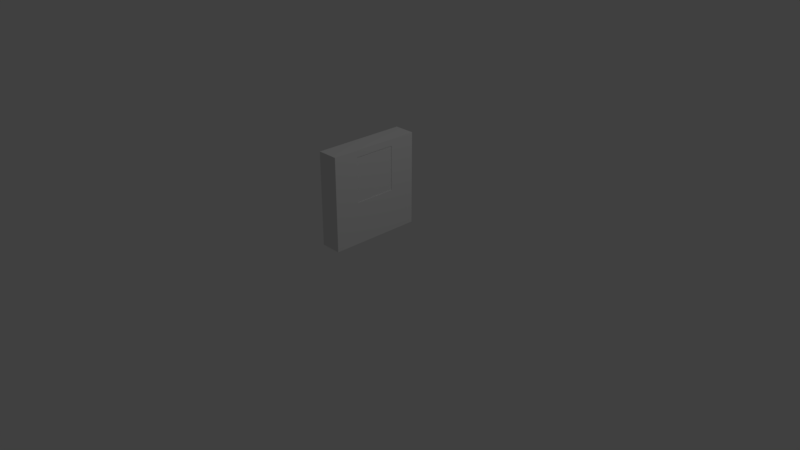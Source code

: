 # Source: memory_card1.blend  (saved by Blender 2.79.0; exported with 4.5.12 LTS)
import bpy
from mathutils import Matrix  # noqa: F401  (used for matrix-valued properties, if any)

bpy.ops.wm.read_factory_settings(use_empty=True)
scene = bpy.context.scene
scene.name = 'Scene'

# ---- collections
col_collection_1 = bpy.data.collections.new('Collection 1'); scene.collection.children.link(col_collection_1)

# ---- materials (node trees are filled in below, after node groups)
mat_material_001 = bpy.data.materials.new('Material.001')
mat_material_001.alpha_threshold = 0.0
mat_material_001.use_transparent_shadow = False
mat_material_001.roughness = 0.5
mat_material_001.line_color = (0.0, 0.0, 0.0, 1.0)
mat_material = bpy.data.materials.new('Material')
mat_material.alpha_threshold = 0.0
mat_material.use_transparent_shadow = False
mat_material.roughness = 0.5
mat_material.line_color = (0.0, 0.0, 0.0, 1.0)

# ---- material node trees

# ---- world
world_world = bpy.data.worlds.new('World'); scene.world = world_world
world_world.color = (0.05088, 0.05088, 0.05088)
world_world.use_sun_shadow = False
world_world.sun_shadow_jitter_overblur = 0.0
world_world.cycles.sampling_method = 'MANUAL'

# ---- cameras
cam_camera = bpy.data.cameras.new('Camera')
cam_camera.clip_end = 100.0
cam_camera.lens = 35.0
cam_camera.sensor_width = 32.0
cam_camera.sensor_height = 18.0
cam_camera.ortho_scale = 7.314
cam_camera.dof.focus_distance = 0.0
cam_camera.dof.aperture_fstop = 128.0

# ---- lights
light_lamp = bpy.data.lights.new('Lamp', 'POINT')
light_lamp.transmission_factor = 0.0
light_lamp.cutoff_distance = 30.0
light_lamp.energy = 100.0
light_lamp.shadow_buffer_clip_start = 1.001
light_lamp.shadow_soft_size = 0.1
light_lamp.shadow_maximum_resolution = 0.006
light_lamp.use_absolute_resolution = True

# ---- meshes
me_cube_002 = bpy.data.meshes.new('Cube.002')
me_cube_002.from_pydata([(1.0, 1.0, -1.0), (1.0, -1.0, -1.0), (-1.0, -1.0, -1.0), (-1.0, 1.0, -1.0), (1.0, 1.0, 1.0), (1.0, -1.0, 1.0), (-1.0, -1.0, 1.0), (-1.0, 1.0, 1.0)], [], [(0, 1, 2, 3), (4, 7, 6, 5), (0, 4, 5, 1), (1, 5, 6, 2), (2, 6, 7, 3), (4, 0, 3, 7)])
me_cube_002.materials.append(mat_material_001)
me_cube_002.use_remesh_preserve_volume = False
me_cube_002.use_remesh_preserve_attributes = False
me_cube_002.use_mirror_vertex_groups = False
me_cube_002.update()
me_cube = bpy.data.meshes.new('Cube')
me_cube.from_pydata([(0.9584, -0.4504, -0.0984), (0.9584, -0.4504, 0.8579), (0.9584, 0.4374, -0.0984), (0.9584, 0.4374, 0.8579), (0.6593, 0.8813, 0.1142), (0.6593, -0.8813, 0.1142), (-0.6593, -0.8813, 0.1142), (-0.6593, 0.8813, 0.1142), (1.0, 1.0, -1.0), (1.0, -1.0, -1.0), (-1.0, -1.0, -1.0), (-1.0, 1.0, -1.0), (1.0, 1.0, 1.0), (1.0, -1.0, 1.0), (-1.0, -1.0, 1.0), (-1.0, 1.0, 1.0), (-0.6593, 0.8813, -1.0), (-0.6593, -0.8813, -1.0), (0.6593, 0.8813, -1.0), (0.6593, -0.8813, -1.0), (0.6593, -0.1006, -1.0), (1.0, -0.4504, -0.0984), (1.0, 0.4374, -0.0984), (1.0, -0.4504, 0.8579), (1.0, 0.4374, 0.8579)], [], [(0, 2, 3, 1), (2, 22, 24, 3), (2, 0, 21, 22), (4, 5, 6, 7), (4, 7, 16, 18), (8, 9, 20, 18, 16, 17, 10, 11), (12, 15, 14, 13), (8, 12, 24, 22, 21, 23, 13, 9), (9, 13, 14, 10), (10, 14, 15, 11), (12, 8, 11, 15), (19, 5, 4, 18, 20), (10, 17, 19, 20, 9), (16, 7, 6, 17), (17, 6, 5, 19), (23, 1, 3, 24), (13, 23, 24, 12), (21, 0, 1, 23)])
me_cube.materials.append(mat_material)
me_cube.use_remesh_preserve_volume = False
me_cube.use_remesh_preserve_attributes = False
me_cube.use_mirror_vertex_groups = False
me_cube.update()

# ---- objects
ob_lamp = bpy.data.objects.new('Lamp', light_lamp)
ob_camera = bpy.data.objects.new('Camera', cam_camera)
ob_cube_001 = bpy.data.objects.new('Cube.001', me_cube_002)
ob_cube = bpy.data.objects.new('Cube', me_cube)

# ---- transforms, parenting, visibility, modifiers, constraints
ob_lamp.location = (4.076, 1.005, 5.904)
ob_lamp.rotation_euler = (0.6503, 0.05522, 1.866)
ob_lamp.lock_rotations_4d = False
ob_lamp.empty_display_type = 'ARROWS'
ob_lamp.color = (0.0, 0.0, 0.0, 0.0)
ob_lamp.lineart.crease_threshold = 0.0
ob_camera.location = (7.481, -6.508, 5.344)
ob_camera.rotation_euler = (1.109, 0.0, 0.8149)
ob_camera.lock_rotations_4d = False
ob_camera.empty_display_type = 'ARROWS'
ob_camera.color = (0.0, 0.0, 0.0, 0.0)
ob_camera.display_type = 'WIRE'
ob_camera.lineart.crease_threshold = 0.0
ob_cube_001.location = (0.0, 0.0, 0.5819)
ob_cube_001.scale = (0.01511, 0.4326, 0.2276)
ob_cube_001.lock_rotations_4d = False
ob_cube_001.empty_display_type = 'ARROWS'
ob_cube_001.lineart.crease_threshold = 0.0
ob_cube.location = (0.0, 0.0, 0.9207)
ob_cube.scale = (0.1388, 0.6188, 0.6179)
ob_cube.lock_rotations_4d = False
ob_cube.empty_display_type = 'ARROWS'
ob_cube.lineart.crease_threshold = 0.0

# ---- collection membership
col_collection_1.objects.link(ob_lamp)
col_collection_1.objects.link(ob_camera)
col_collection_1.objects.link(ob_cube_001)
col_collection_1.objects.link(ob_cube)

# ---- scene / render settings (as saved in the file)
scene.camera = ob_camera
scene.frame_start = 1; scene.frame_end = 250; scene.frame_set(1)
scene.render.engine = 'BLENDER_EEVEE_NEXT'
scene.render.resolution_percentage = 50
scene.render.dither_intensity = 0.0
scene.cycles.use_denoising = False
scene.cycles.samples = 128
scene.cycles.sampling_pattern = 'TABULATED_SOBOL'
scene.cycles.use_adaptive_sampling = False
scene.cycles.use_light_tree = False
scene.cycles.blur_glossy = 0.0
scene.cycles.sample_clamp_indirect = 0.0
scene.view_settings.view_transform = 'Standard'
bpy.context.view_layer.update()
